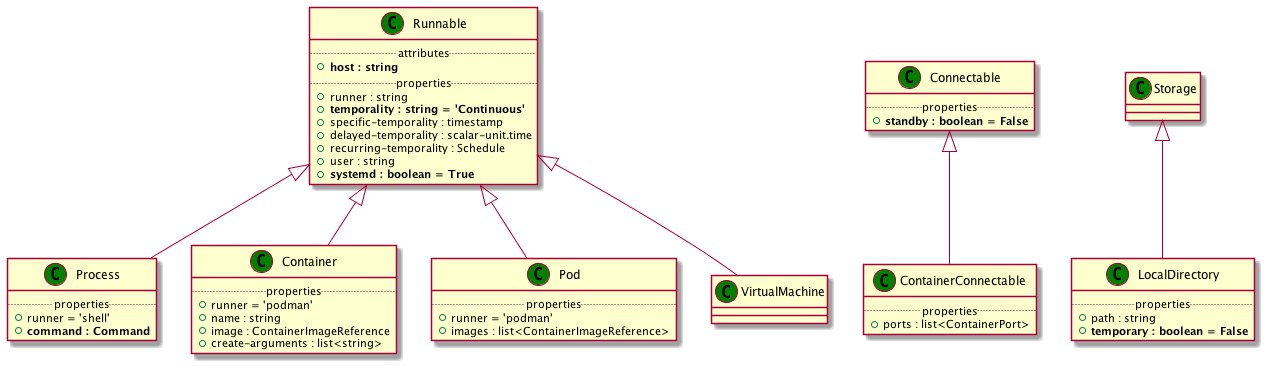

The diagram above was rendered by PlantUML. Its source (embedded in the PNG):
@startuml
set namespaceSeparator none
class "Runnable" as Runnable_CT << (C,green) >> {
.. attributes ..
+<b>host : string
.. properties ..
+runner : string
+<b>temporality : string = 'Continuous'
+specific-temporality : timestamp
+delayed-temporality : scalar-unit.time
+recurring-temporality : Schedule
+user : string
+<b>systemd : boolean = True
}
class "Connectable" as Connectable_CT << (C,green) >> {
.. properties ..
+<b>standby : boolean = False
}
class "Storage" as Storage_CT << (C,green) >> {
}
class "Process" as Process_CT << (C,green) >> {
.. properties ..
+runner = 'shell'
+<b>command : Command
}
class "Container" as Container_CT << (C,green) >> {
.. properties ..
+runner = 'podman'
+name : string
+image : ContainerImageReference
+create-arguments : list<string>
}
class "Pod" as Pod_CT << (C,green) >> {
.. properties ..
+runner = 'podman'
+images : list<ContainerImageReference>
}
class "VirtualMachine" as VirtualMachine_CT << (C,green) >> {
}
class "ContainerConnectable" as ContainerConnectable_CT << (C,green) >> {
.. properties ..
+ports : list<ContainerPort>
}
class "LocalDirectory" as LocalDirectory_CT << (C,green) >> {
.. properties ..
+path : string
+<b>temporary : boolean = False
}
Runnable_CT <|-- Process_CT
Runnable_CT <|-- Container_CT
Runnable_CT <|-- Pod_CT
Runnable_CT <|-- VirtualMachine_CT
Connectable_CT <|-- ContainerConnectable_CT
Storage_CT <|-- LocalDirectory_CT
@enduml